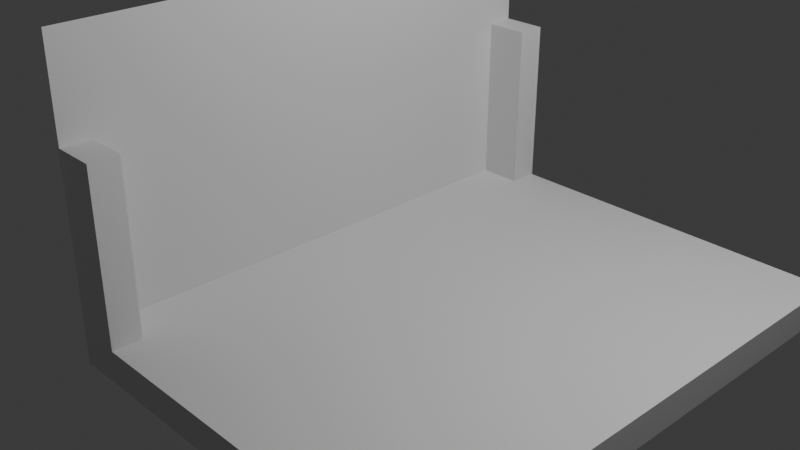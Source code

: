# Source: projet_ari_blender_trop_cool_01.blend  (saved by Blender 5.2.44; exported with 4.5.12 LTS)
import bpy
from mathutils import Matrix  # noqa: F401  (used for matrix-valued properties, if any)

bpy.ops.wm.read_factory_settings(use_empty=True)
scene = bpy.context.scene
scene.name = 'Scene'

# ---- world
world_world = bpy.data.worlds.new('World'); scene.world = world_world
world_world.use_nodes = True; world_world.node_tree.nodes.clear()
_N = world_world.node_tree.nodes; _L = world_world.node_tree.links
n0 = _N.new('ShaderNodeOutputWorld'); n0.name = 'World Output'; n0.location = (200, 100)
n1 = _N.new('ShaderNodeBackground'); n1.name = 'Background'; n1.location = (-200, 100)
n1.inputs[0].default_value = (0.05088, 0.05088, 0.05088, 1.0)
_L.new(n1.outputs[0], n0.inputs[0])
n0.is_active_output = True
world_world.color = (0.05088, 0.05088, 0.05088)
world_world.sun_shadow_jitter_overblur = 0.0

# ---- cameras
cam_camera = bpy.data.cameras.new('Camera')
cam_camera.clip_end = 100.0
cam_camera.ortho_scale = 7.314

# ---- lights
light_light = bpy.data.lights.new('Light', 'POINT')
light_light.energy = 1000.0
light_light.shadow_soft_size = 0.1

# ---- meshes
me_cube_001 = bpy.data.meshes.new('Cube.001')
me_cube_001.from_pydata([(-1.0, -1.0, -1.0), (-1.0, -1.0, 1.0), (-1.0, 1.0, -1.0), (-1.0, 1.0, 1.0), (1.0, -1.0, -1.0), (1.0, -1.0, 1.0), (1.0, 1.0, -1.0), (1.0, 1.0, 1.0)], [], [(0, 1, 3, 2), (2, 3, 7, 6), (6, 7, 5, 4), (4, 5, 1, 0), (2, 6, 4, 0), (7, 3, 1, 5)])
_uv = me_cube_001.uv_layers.new(name='UVMap')
_uv.uv.foreach_set('vector', [0.375, 0.0, 0.625, 0.0, 0.625, 0.25, 0.375, 0.25, 0.375, 0.25, 0.625, 0.25, 0.625, 0.5, 0.375, 0.5, 0.375, 0.5, 0.625, 0.5, 0.625, 0.75, 0.375, 0.75, 0.375, 0.75, 0.625, 0.75, 0.625, 1.0, 0.375, 1.0, 0.125, 0.5, 0.375, 0.5, 0.375, 0.75, 0.125, 0.75, 0.625, 0.5, 0.875, 0.5, 0.875, 0.75, 0.625, 0.75])
me_cube_001.update()
me_cube_002 = bpy.data.meshes.new('Cube.002')
me_cube_002.from_pydata([(-0.2413, 0.16, 2.074), (0.2413, -0.16, 1.003), (0.2413, 0.16, -1.003), (0.2413, 0.16, 1.003), (-0.2413, -0.1462, 2.074), (0.1464, 0.16, -1.213), (-0.2228, 0.1599, 0.9725), (0.2597, 0.1599, 0.9752), (-0.2413, 0.16, -1.203), (-0.2413, 0.16, 1.0), (-0.2413, -0.1466, -1.22), (-0.2413, 0.16, -1.198)], [], [(0, 9, 11, 8, 10, 4), (3, 9, 6, 7), (5, 11, 9, 3, 2)])
_uv = me_cube_002.uv_layers.new(name='UVMap')
_uv.uv.foreach_set('vector', [0.625, 0.25, 0.5603, 0.25, 0.4278, 0.25, 0.4275, 0.25, 0.4265, 0.0105, 0.625, 0.01074, 0.625, 0.5, 0.5603, 0.25, 0.5603, 0.25, 0.625, 0.5, 0.375, 0.4508, 0.4278, 0.25, 0.5603, 0.25, 0.625, 0.5, 0.375, 0.5])
_ca = me_cube_002.color_attributes.new('Color', 'FLOAT_COLOR', 'POINT')
_ca.data.foreach_set('color', [1.0, 1.0, 1.0, 1.0, 1.0, 1.0, 1.0, 1.0, 1.0, 1.0, 1.0, 1.0, 1.0, 1.0, 1.0, 1.0, 1.0, 1.0, 1.0, 1.0, 1.0, 1.0, 1.0, 1.0, 1.0, 1.0, 1.0, 1.0, 1.0, 1.0, 1.0, 1.0, 1.0, 1.0, 1.0, 1.0, 1.0, 1.0, 1.0, 1.0, 1.0, 1.0, 1.0, 1.0, 1.0, 1.0, 1.0, 1.0])
me_cube_002.update()
me_cube_007 = bpy.data.meshes.new('Cube.007')
me_cube_007.from_pydata([(-0.2413, -0.16, -1.003), (-0.2413, -0.16, 1.003), (-0.2413, 0.16, -1.003), (-0.2413, 0.16, 1.003), (0.2413, -0.16, -1.003), (0.2413, -0.16, 1.003), (0.2413, 0.16, -1.003), (0.2413, 0.16, 1.003)], [], [(0, 1, 3, 2), (2, 3, 7, 6), (6, 7, 5, 4), (4, 5, 1, 0), (2, 6, 4, 0), (7, 3, 1, 5)])
_uv = me_cube_007.uv_layers.new(name='UVMap')
_uv.uv.foreach_set('vector', [0.375, 0.0, 0.625, 0.0, 0.625, 0.25, 0.375, 0.25, 0.375, 0.25, 0.625, 0.25, 0.625, 0.5, 0.375, 0.5, 0.375, 0.5, 0.625, 0.5, 0.625, 0.75, 0.375, 0.75, 0.375, 0.75, 0.625, 0.75, 0.625, 1.0, 0.375, 1.0, 0.125, 0.5, 0.375, 0.5, 0.375, 0.75, 0.125, 0.75, 0.625, 0.5, 0.875, 0.5, 0.875, 0.75, 0.625, 0.75])
me_cube_007.update()
me_cube_008 = bpy.data.meshes.new('Cube.008')
me_cube_008.from_pydata([(-0.2413, -0.16, -1.003), (-0.2413, -0.16, 1.003), (-0.2413, 0.16, -1.003), (-0.2413, 0.16, 1.003), (0.2413, -0.16, -1.003), (0.2413, -0.16, 1.003), (0.2413, 0.16, -1.003), (0.2413, 0.16, 1.003)], [], [(0, 1, 3, 2), (2, 3, 7, 6), (6, 7, 5, 4), (4, 5, 1, 0), (2, 6, 4, 0), (7, 3, 1, 5)])
_uv = me_cube_008.uv_layers.new(name='UVMap')
_uv.uv.foreach_set('vector', [0.375, 0.0, 0.625, 0.0, 0.625, 0.25, 0.375, 0.25, 0.375, 0.25, 0.625, 0.25, 0.625, 0.5, 0.375, 0.5, 0.375, 0.5, 0.625, 0.5, 0.625, 0.75, 0.375, 0.75, 0.375, 0.75, 0.625, 0.75, 0.625, 1.0, 0.375, 1.0, 0.125, 0.5, 0.375, 0.5, 0.375, 0.75, 0.125, 0.75, 0.625, 0.5, 0.875, 0.5, 0.875, 0.75, 0.625, 0.75])
me_cube_008.update()
me_cube_009 = bpy.data.meshes.new('Cube.009')
me_cube_009.from_pydata([(0.2524, -0.1607, 0.9718), (1.212, -0.1459, -0.8387), (2.116, -0.4029, 0.5967), (2.155, -0.4029, -1.403), (2.116, -0.2175, 0.5967), (2.118, -0.2175, 0.4658), (2.146, -0.3752, -0.9272), (2.139, -0.3644, -0.6015), (2.139, -0.3461, -0.5769), (2.138, -0.328, -0.5516), (2.134, -0.3077, -0.3413), (2.203, -0.2827, -0.242), (2.138, -0.2636, 0.00952), (2.124, -0.2395, 0.1478), (2.119, -0.2266, 0.4101), (-4.07, -0.9975, -1.305), (-4.07, -0.9975, -0.06114), (-4.07, -0.8918, -1.305), (-4.07, -0.8918, -0.06114), (-4.098, -0.9975, -1.305), (-4.098, -0.9975, -0.06114), (-4.098, -0.8918, -1.305), (-4.098, -0.8918, -0.06114)], [], [(2, 3, 6, 7, 8, 9, 10, 11, 12, 13, 14, 5, 4), (15, 16, 18, 17), (17, 18, 22, 21), (21, 22, 20, 19), (19, 20, 16, 15), (17, 21, 19, 15), (22, 18, 16, 20)])
_uv = me_cube_009.uv_layers.new(name='UVMap')
_uv.uv.foreach_set('vector', [0.0, 0.0, 1.0, 0.0, 0.7621, 0.1495, 0.5992, 0.208, 0.5869, 0.3063, 0.5742, 0.4038, 0.4691, 0.5136, 0.4203, 0.6623, 0.2938, 0.7536, 0.2245, 0.8816, 0.0933, 0.9509, 0.06544, 1.0, 0.0, 1.0, 0.375, 0.0, 0.625, 0.0, 0.625, 0.25, 0.375, 0.25, 0.375, 0.25, 0.625, 0.25, 0.625, 0.5, 0.375, 0.5, 0.375, 0.5, 0.625, 0.5, 0.625, 0.75, 0.375, 0.75, 0.375, 0.75, 0.625, 0.75, 0.625, 1.0, 0.375, 1.0, 0.125, 0.5, 0.375, 0.5, 0.375, 0.75, 0.125, 0.75, 0.625, 0.5, 0.875, 0.5, 0.875, 0.75, 0.625, 0.75])
_ca = me_cube_009.color_attributes.new('Color', 'FLOAT_COLOR', 'POINT')
_ca.data.foreach_set('color', [1.0, 1.0, 1.0, 1.0, 1.0, 1.0, 1.0, 1.0, 1.0, 1.0, 1.0, 1.0, 1.0, 1.0, 1.0, 1.0, 1.0, 1.0, 1.0, 1.0, 1.0, 1.0, 1.0, 1.0, 1.0, 1.0, 1.0, 1.0, 1.0, 1.0, 1.0, 1.0, 1.0, 1.0, 1.0, 1.0, 1.0, 1.0, 1.0, 1.0, 1.0, 1.0, 1.0, 1.0, 1.0, 1.0, 1.0, 1.0, 1.0, 1.0, 1.0, 1.0, 1.0, 1.0, 1.0, 1.0, 1.0, 1.0, 1.0, 1.0, 1.0, 1.0, 1.0, 1.0, 1.0, 1.0, 1.0, 1.0, 1.0, 1.0, 1.0, 1.0, 1.0, 1.0, 1.0, 1.0, 1.0, 1.0, 1.0, 1.0, 1.0, 1.0, 1.0, 1.0, 1.0, 1.0, 1.0, 1.0, 1.0, 1.0, 1.0, 1.0])
me_cube_009.update()

# ---- objects
ob_light = bpy.data.objects.new('Light', light_light)
ob_camera = bpy.data.objects.new('Camera', cam_camera)
ob_plancher_base = bpy.data.objects.new('plancher(base)', me_cube_001)
ob_fond = bpy.data.objects.new('fond', me_cube_002)
ob_pilier_gauche = bpy.data.objects.new('pilier gauche', me_cube_007)
ob_pilier_droit = bpy.data.objects.new('pilier droit', me_cube_008)
ob_fond_001 = bpy.data.objects.new('fond.001', me_cube_009)

# ---- transforms, parenting, visibility, modifiers, constraints
ob_light.location = (3.017, 1.073, 6.652)
ob_light.rotation_euler = (0.6503, 0.05522, 1.866)
ob_light.lock_rotations_4d = False
ob_light.empty_display_type = 'ARROWS'
ob_light.color = (0.0, 0.0, 0.0, 0.0)
ob_light.lineart.crease_threshold = 0.0
ob_camera.location = (6.3, -6.858, 5.706)
ob_camera.rotation_euler = (1.109, 0.0, 0.8149)
ob_camera.lock_rotations_4d = False
ob_camera.empty_display_type = 'ARROWS'
ob_camera.color = (0.0, 0.0, 0.0, 0.0)
ob_camera.display_type = 'WIRE'
ob_camera.lineart.crease_threshold = 0.0
ob_plancher_base.location = (0.0, 0.0, 0.0)
ob_plancher_base.scale = (2.171, 2.913, 0.1741)
ob_fond.location = (-1.929, -0.1429, 1.029)
ob_fond.scale = (1.0, 18.93, 1.0)
ob_pilier_gauche.location = (-1.935, -2.756, 1.029)
ob_pilier_droit.location = (-1.935, 2.749, 1.029)
ob_fond_001.location = (-0.2505, 13.51, 3.029)
ob_fond_001.scale = (1.0, 18.93, 1.0)

# ---- collection membership
scene.collection.objects.link(ob_light)
scene.collection.objects.link(ob_camera)
scene.collection.objects.link(ob_plancher_base)
scene.collection.objects.link(ob_fond)
scene.collection.objects.link(ob_pilier_gauche)
scene.collection.objects.link(ob_pilier_droit)
scene.collection.objects.link(ob_fond_001)

# ---- scene / render settings (as saved in the file)
scene.camera = ob_camera
scene.frame_start = 1; scene.frame_end = 250; scene.frame_set(0)
scene.render.engine = 'BLENDER_EEVEE_NEXT'
scene.render.bake_bias = 0.0
scene.render.bake_samples = 0
scene.render.compositor_device = 'GPU'
scene.eevee.use_volume_custom_range = False
scene.eevee.fast_gi_thickness_near = 0.1
scene.eevee.fast_gi_thickness_far = 0.0
scene.eevee.ray_tracing_options.screen_trace_thickness = 0.1
bpy.context.view_layer.update()
